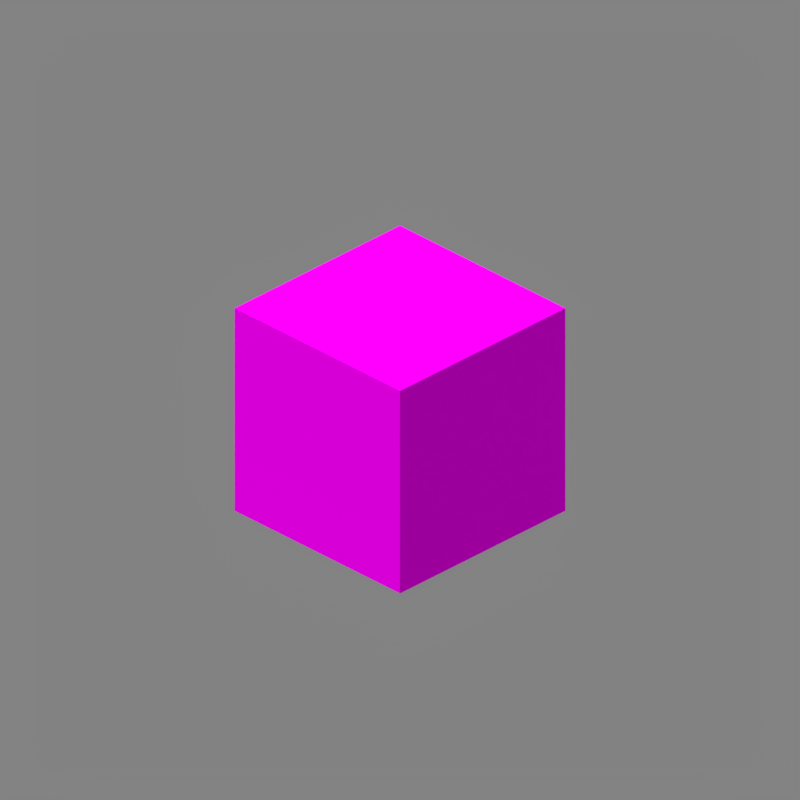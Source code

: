 # Source: heavy_core.blend  (saved by Blender 5.2.45; exported with 4.5.12 LTS)
import bpy
from mathutils import Matrix  # noqa: F401  (used for matrix-valued properties, if any)

bpy.ops.wm.read_factory_settings(use_empty=True)
scene = bpy.context.scene
scene.name = 'Scene'

# ---- collections
col_collection_1 = bpy.data.collections.new('Collection 1'); scene.collection.children.link(col_collection_1)

# ---- images (referenced by path relative to the original .blend; pixels are not part of the script)
import os
ASSET_DIR = os.environ.get("B2B_ASSET_DIR", "")  # directory of the original .blend (textures are referenced by path, not embedded)
HERE = os.path.dirname(os.path.abspath(__file__))  # packed textures are extracted next to this script under _unpacked/

def load_image(name, relpath, width, height, colorspace="sRGB"):
    """Load a texture the original file referenced (path relative to the .blend, or extracted next to this script)."""
    p = next((c for c in (os.path.join(HERE, relpath), os.path.join(ASSET_DIR, relpath)) if relpath and os.path.exists(c)), "")
    if p:
        img = bpy.data.images.load(p, check_existing=True)
        img.name = name
    else:  # same state as the original file: an image datablock whose file is absent (Cycles renders it pink)
        img = bpy.data.images.new(name, width, height)
        img.source = "FILE"
        img.filepath = "//" + (relpath or name)
    img.colorspace_settings.name = colorspace
    return img
img_main_png = load_image('main.png', 'assets/minecraft/textures/block/poplar_planks.png', 1024, 1024, 'sRGB')
img_heavy_core_png = load_image('heavy_core.png', 'heavy_core.png', 1024, 1024, 'sRGB')

# ---- materials (node trees are filled in below, after node groups)
mat_main = bpy.data.materials.new('Main')
mat_main.surface_render_method = 'BLENDED'
mat_main.blend_method = 'BLEND'
mat_main.use_backface_culling = True
mat_main.use_backface_culling_lightprobe_volume = False
mat_m_4bfc49f7_1025_cc67_2a46_7070cdcd933c = bpy.data.materials.new('m_4bfc49f7-1025-cc67-2a46-7070cdcd933c')
mat_m_4bfc49f7_1025_cc67_2a46_7070cdcd933c.roughness = 1.0

# ---- material node trees
mat_main.use_nodes = True; mat_main.node_tree.nodes.clear()
_N = mat_main.node_tree.nodes; _L = mat_main.node_tree.links
n0 = _N.new('ShaderNodeOutputMaterial'); n0.name = 'Material Output'; n0.location = (300, 300)
n0.target = 'CYCLES'
n1 = _N.new('ShaderNodeBsdfPrincipled'); n1.name = 'Principled BSDF'; n1.location = (-285, 400)
n1.distribution = 'GGX'
n1.subsurface_method = 'BURLEY'
n1.inputs[2].default_value = 1.0
n1.inputs[3].default_value = 1.45
n1.inputs[13].default_value = 0.0
n1.inputs[20].default_value = 0.0
n1.inputs[27].default_value = (0.0, 0.0, 0.0, 1.0)
n1.inputs[28].default_value = 1.0
n2 = _N.new('ShaderNodeTexImage'); n2.name = 'Image Texture'; n2.location = (-896, 175)
n2.image = img_main_png
n2.interpolation = 'Closest'
n3 = _N.new('ShaderNodeOutputMaterial'); n3.name = 'Material Output.001'; n3.location = (-302, -48)
n3.target = 'EEVEE'
n4 = _N.new('ShaderNodeMixShader'); n4.name = 'Mix Shader'; n4.location = (-302, -48)
n4.label = 'Disable Shadow'
n4.hide = True
n5 = _N.new('ShaderNodeLightPath'); n5.name = 'Light Path'; n5.location = (-14, -29)
n5.hide = True
n6 = _N.new('ShaderNodeBsdfTransparent'); n6.name = 'Transparent BSDF'; n6.location = (-36, -82)
n6.hide = True
_L.new(n1.outputs[0], n0.inputs[0])
_L.new(n2.outputs[1], n1.inputs[4])
_L.new(n2.outputs[0], n1.inputs[0])
_L.new(n1.outputs[0], n4.inputs[1])
_L.new(n4.outputs[0], n3.inputs[0])
_L.new(n5.outputs[1], n4.inputs[0])
_L.new(n6.outputs[0], n4.inputs[2])
n0.is_active_output = True
mat_m_4bfc49f7_1025_cc67_2a46_7070cdcd933c.use_nodes = True; mat_m_4bfc49f7_1025_cc67_2a46_7070cdcd933c.node_tree.nodes.clear()
_N = mat_m_4bfc49f7_1025_cc67_2a46_7070cdcd933c.node_tree.nodes; _L = mat_m_4bfc49f7_1025_cc67_2a46_7070cdcd933c.node_tree.links
n0 = _N.new('ShaderNodeTexImage'); n0.name = 'Image Texture'; n0.location = (-480, 300)
n0.image = img_heavy_core_png
n0.interpolation = 'Closest'
n1 = _N.new('ShaderNodeOutputMaterial'); n1.name = 'Material Output.001'; n1.location = (854, 9)
n1.target = 'CYCLES'
n2 = _N.new('ShaderNodeBsdfPrincipled'); n2.name = 'Principled BSDF.001'; n2.location = (269, 109)
n2.distribution = 'GGX'
n2.subsurface_method = 'BURLEY'
n2.inputs[2].default_value = 1.0
n2.inputs[3].default_value = 1.45
n2.inputs[13].default_value = 0.0
n2.inputs[20].default_value = 0.0
n2.inputs[27].default_value = (0.0, 0.0, 0.0, 1.0)
n2.inputs[28].default_value = 1.0
n3 = _N.new('ShaderNodeOutputMaterial'); n3.name = 'Material Output.002'; n3.location = (251, -340)
n3.target = 'EEVEE'
n4 = _N.new('ShaderNodeMixShader'); n4.name = 'Mix Shader'; n4.location = (251, -340)
n4.label = 'Disable Shadow'
n4.hide = True
n5 = _N.new('ShaderNodeLightPath'); n5.name = 'Light Path'; n5.location = (539, -321)
n5.hide = True
n6 = _N.new('ShaderNodeBsdfTransparent'); n6.name = 'Transparent BSDF'; n6.location = (518, -373)
n6.hide = True
_L.new(n2.outputs[0], n1.inputs[0])
_L.new(n2.outputs[0], n4.inputs[1])
_L.new(n4.outputs[0], n3.inputs[0])
_L.new(n5.outputs[1], n4.inputs[0])
_L.new(n6.outputs[0], n4.inputs[2])
_L.new(n0.outputs[0], n2.inputs[0])
_L.new(n0.outputs[1], n2.inputs[4])
n1.is_active_output = True

# ---- world
world_world = bpy.data.worlds.new('World'); scene.world = world_world
world_world.use_nodes = True; world_world.node_tree.nodes.clear()
_N = world_world.node_tree.nodes; _L = world_world.node_tree.links
n0 = _N.new('ShaderNodeBackground'); n0.name = 'Background'; n0.location = (10, 300)
n0.inputs[0].default_value = (0.225, 0.225, 0.225, 1.0)
n1 = _N.new('ShaderNodeOutputWorld'); n1.name = 'World Output'; n1.location = (300, 300)
_L.new(n0.outputs[0], n1.inputs[0])
n1.is_active_output = True
world_world.color = (0.3268, 0.3268, 0.3268)
world_world.use_sun_shadow = False
world_world.sun_shadow_jitter_overblur = 0.0
world_world.cycles.sampling_method = 'MANUAL'

# ---- cameras
cam_camera = bpy.data.cameras.new('Camera')
cam_camera.type = 'ORTHO'
cam_camera.clip_end = 100.0
cam_camera.lens = 35.0
cam_camera.sensor_width = 32.0
cam_camera.sensor_height = 18.0
cam_camera.ortho_scale = 5.08
cam_camera.dof.focus_distance = 0.0
cam_camera.dof.aperture_fstop = 128.0

# ---- lights
light_sun = bpy.data.lights.new('Sun', 'SUN')
light_sun.transmission_factor = 0.0
light_sun.angle = 1.309
light_sun.energy = 3.2
light_sun.shadow_soft_size = 0.125

# ---- meshes
me_cube = bpy.data.meshes.new('Cube')
me_cube.from_pydata([(1.0, 1.0, -1.0), (1.0, -1.0, -1.0), (-1.0, -1.0, -1.0), (-1.0, 1.0, -1.0), (1.0, 1.0, 1.0), (1.0, -1.0, 1.0), (-1.0, -1.0, 1.0), (-1.0, 1.0, 1.0)], [], [(0, 1, 2, 3), (4, 7, 6, 5), (0, 4, 5, 1), (1, 5, 6, 2), (2, 6, 7, 3), (4, 0, 3, 7)])
_uv = me_cube.uv_layers.new(name='UVMap')
_uv.uv.foreach_set('vector', [1.0, 0.0, 1.0, 1.0, 0.0, 1.0, 0.0, 0.0, 1.0, 1.0, 0.0, 1.0, 0.0, 0.0, 1.0, 0.0, 1.0, 0.0, 1.0, 1.0, 0.0, 1.0, 0.0, 0.0, 1.0, 0.0, 1.0, 1.0, 0.0, 1.0, 0.0, 0.0, 1.0, 0.0, 1.0, 1.0, 0.0, 1.0, 0.0, 0.0, 0.0, 1.0, 0.0, 0.0, 1.0, 0.0, 1.0, 1.0])
me_cube.materials.append(mat_main)
me_cube.use_remesh_preserve_volume = False
me_cube.use_remesh_preserve_attributes = False
me_cube.use_mirror_vertex_groups = False
me_cube.update()
me_heavy_core = bpy.data.meshes.new('heavy_core')
me_heavy_core.from_pydata([(0.25, 0.5, 0.25), (0.25, 0.5, -0.25), (0.25, 0.0, 0.25), (0.25, 0.0, -0.25), (-0.25, 0.5, -0.25), (-0.25, 0.5, 0.25), (-0.25, 0.0, -0.25), (-0.25, 0.0, 0.25)], [], [(3, 6, 4, 1), (2, 3, 1, 0), (7, 2, 0, 5), (6, 7, 5, 4), (5, 0, 1, 4), (6, 3, 2, 7)])
me_heavy_core.polygons.foreach_set('use_smooth', [True] * 6)
_k = set([(0, 1), (0, 2), (0, 5), (1, 3), (1, 4), (2, 3), (2, 7), (3, 6), (4, 5), (4, 6), (5, 7), (6, 7)])
me_heavy_core.attributes.new('sharp_edge', 'BOOLEAN', 'EDGE').data.foreach_set('value', [ (min(e.vertices), max(e.vertices)) in _k for e in me_heavy_core.edges])
_uv = me_heavy_core.uv_layers.new(name='UVMap')
_uv.uv.foreach_set('vector', [0.0, 0.0, 0.5, 0.0, 0.5, 0.5, 0.0, 0.5, 0.0, 0.0, 0.5, 0.0, 0.5, 0.5, 0.0, 0.5, 0.0, 0.0, 0.5, 0.0, 0.5, 0.5, 0.0, 0.5, 0.0, 0.0, 0.5, 0.0, 0.5, 0.5, 0.0, 0.5, 0.0, 0.5, 0.5, 0.5, 0.5, 1.0, 0.0, 1.0, 0.5, 0.5, 1.0, 0.5, 1.0, 1.0, 0.5, 1.0])
me_heavy_core.materials.append(mat_m_4bfc49f7_1025_cc67_2a46_7070cdcd933c)
me_heavy_core.update()
me_heavy_core.normals_split_custom_set([tuple(v) for v in zip(*[iter([0.0, 0.0, -1.0, 0.0, 0.0, -1.0, 0.0, 0.0, -1.0, 0.0, 0.0, -1.0, 1.0, 0.0, 0.0, 1.0, 0.0, 0.0, 1.0, 0.0, 0.0, 1.0, 0.0, 0.0, 0.0, 0.0, 1.0, 0.0, 0.0, 1.0, 0.0, 0.0, 1.0, 0.0, 0.0, 1.0, -1.0, 0.0, 0.0, -1.0, 0.0, 0.0, -1.0, 0.0, 0.0, -1.0, 0.0, 0.0, 0.0, 1.0, 0.0, 0.0, 1.0, 0.0, 0.0, 1.0, 0.0, 0.0, 1.0, 0.0, 0.0, -1.0, 0.0, 0.0, -1.0, 0.0, 0.0, -1.0, 0.0, 0.0, -1.0, 0.0])] * 3)])

# ---- objects
ob_cube = bpy.data.objects.new('Cube', me_cube)
ob_camera = bpy.data.objects.new('Camera', cam_camera)
ob_sun = bpy.data.objects.new('Sun', light_sun)
ob_heavy_core = bpy.data.objects.new('heavy_core', me_heavy_core)

# ---- transforms, parenting, visibility, modifiers, constraints
ob_cube.location = (0.0, 0.0, 0.0)
ob_cube.scale = (1.6, 1.6, 1.6)
ob_cube.lock_rotations_4d = False
ob_cube.empty_display_type = 'ARROWS'
ob_cube.hide_render = True
ob_cube.visible_shadow = False
ob_cube.lineart.crease_threshold = 0.0
ob_camera.location = (4.8, -4.8, 3.919)
ob_camera.rotation_euler = (1.047, 0.0, 0.7854)
ob_camera.lock_rotations_4d = False
ob_camera.empty_display_type = 'ARROWS'
ob_camera.color = (0.0, 0.0, 0.0, 0.0)
ob_camera.display_type = 'WIRE'
ob_camera.lineart.crease_threshold = 0.0
ob_sun.location = (-1.899, -3.194, 0.0)
ob_sun.rotation_euler = (0.4479, -0.09363, 0.0003983)
ob_sun.lineart.crease_threshold = 0.0
ob_heavy_core.location = (0.0, 0.0, -0.8143)
ob_heavy_core.rotation_euler = (1.571, -0.0, 0.0)
ob_heavy_core.scale = (2.971, 2.971, 2.971)

# ---- collection membership
col_collection_1.objects.link(ob_cube)
col_collection_1.objects.link(ob_camera)
col_collection_1.objects.link(ob_sun)
col_collection_1.objects.link(ob_heavy_core)

# ---- scene / render settings (as saved in the file)
scene.camera = ob_camera
scene.frame_start = 1; scene.frame_end = 1; scene.frame_set(1)
scene.render.engine = 'BLENDER_EEVEE_NEXT'
scene.render.image_settings.color_depth = '16'
scene.render.image_settings.compression = 100
scene.render.resolution_x = 24
scene.render.resolution_y = 24
scene.render.dither_intensity = 0.0
scene.render.filter_size = 0.0
scene.render.film_transparent = True
scene.render.bake_bias = 0.0
scene.render.bake_samples = 0
scene.cycles.use_denoising = False
scene.cycles.samples = 128
scene.cycles.sampling_pattern = 'TABULATED_SOBOL'
scene.cycles.light_sampling_threshold = 0.0
scene.cycles.use_adaptive_sampling = False
scene.cycles.use_light_tree = False
scene.cycles.blur_glossy = 0.0
scene.cycles.sample_clamp_indirect = 0.0
scene.eevee.taa_samples = 1
scene.eevee.taa_render_samples = 1
scene.eevee.use_taa_reprojection = False
scene.eevee.fast_gi_thickness_near = 0.1
scene.eevee.fast_gi_thickness_far = 0.0
scene.eevee.light_threshold = 0.0
scene.view_settings.view_transform = 'Standard'
bpy.context.view_layer.update()

